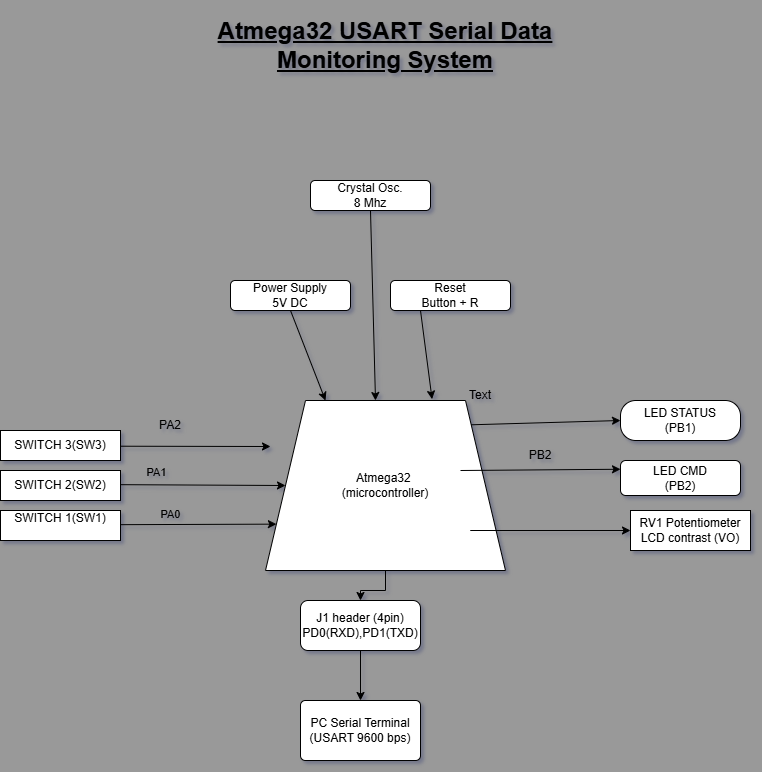

The diagram above was exported from draw.io. Its source (the exported page's mxGraphModel, read from the mxfile embedded in the PNG):
<mxGraphModel dx="1546" dy="902" grid="1" gridSize="10" guides="1" tooltips="1" connect="1" arrows="1" fold="1" page="1" pageScale="1" pageWidth="850" pageHeight="1100" background="#999999" math="0" shadow="1">
  <root>
    <mxCell id="0" />
    <mxCell id="1" parent="0" />
    <mxCell id="CZakQoa9BO07hYHFVcpL-3" parent="1" style="rounded=1;whiteSpace=wrap;html=1;labelBackgroundColor=none;" value="LED CMD&lt;div&gt;(PB2)&lt;/div&gt;" vertex="1">
      <mxGeometry height="35" width="120" x="660" y="470" as="geometry" />
    </mxCell>
    <mxCell id="CZakQoa9BO07hYHFVcpL-4" parent="1" style="rounded=1;whiteSpace=wrap;html=1;arcSize=8;labelBackgroundColor=none;" value="PC Serial Terminal&lt;div&gt;(USART 9600 bps)&lt;/div&gt;" vertex="1">
      <mxGeometry height="60" width="120" x="340" y="710" as="geometry" />
    </mxCell>
    <mxCell id="CZakQoa9BO07hYHFVcpL-5" parent="1" style="rounded=1;whiteSpace=wrap;html=1;labelBackgroundColor=none;" value="Crystal Osc.&lt;div&gt;8 Mhz&lt;/div&gt;" vertex="1">
      <mxGeometry height="30" width="120" x="350" y="190" as="geometry" />
    </mxCell>
    <mxCell id="CZakQoa9BO07hYHFVcpL-6" parent="1" style="rounded=1;whiteSpace=wrap;html=1;labelBackgroundColor=none;" value="Reset&lt;div&gt;Button + R&lt;/div&gt;" vertex="1">
      <mxGeometry height="30" width="120" x="430" y="290" as="geometry" />
    </mxCell>
    <mxCell id="CZakQoa9BO07hYHFVcpL-7" parent="1" style="rounded=1;whiteSpace=wrap;html=1;labelBackgroundColor=none;" value="Power Supply&lt;div&gt;5V DC&lt;/div&gt;" vertex="1">
      <mxGeometry height="30" width="120" x="270" y="290" as="geometry" />
    </mxCell>
    <mxCell id="CZakQoa9BO07hYHFVcpL-8" parent="1" style="rounded=0;whiteSpace=wrap;html=1;labelBackgroundColor=none;" value="SWITCH 2(SW2)" vertex="1">
      <mxGeometry height="30" width="120" x="40" y="480" as="geometry" />
    </mxCell>
    <mxCell id="CZakQoa9BO07hYHFVcpL-9" parent="1" style="rounded=0;whiteSpace=wrap;html=1;labelBackgroundColor=none;" value="SWITCH 3(SW3)" vertex="1">
      <mxGeometry height="30" width="120" x="40" y="440" as="geometry" />
    </mxCell>
    <mxCell id="CZakQoa9BO07hYHFVcpL-10" parent="1" style="rounded=0;whiteSpace=wrap;html=1;labelBackgroundColor=none;" value="SWITCH 1(SW1)&lt;div&gt;&lt;br&gt;&lt;/div&gt;" vertex="1">
      <mxGeometry height="30" width="120" x="40" y="520" as="geometry" />
    </mxCell>
    <mxCell id="CZakQoa9BO07hYHFVcpL-2" parent="1" style="rounded=1;whiteSpace=wrap;html=1;arcSize=38;labelBackgroundColor=none;" value="LED STATUS&lt;div&gt;(PB1)&lt;/div&gt;" vertex="1">
      <mxGeometry height="40" width="120" x="660" y="410" as="geometry" />
    </mxCell>
    <mxCell id="CZakQoa9BO07hYHFVcpL-31" parent="1" style="text;html=1;whiteSpace=wrap;strokeColor=none;fillColor=none;align=center;verticalAlign=middle;rounded=0;labelBackgroundColor=none;" value="&lt;h3&gt;&lt;br&gt;&lt;/h3&gt;" vertex="1">
      <mxGeometry height="30" width="60" x="370" y="390" as="geometry" />
    </mxCell>
    <mxCell id="CZakQoa9BO07hYHFVcpL-44" edge="1" parent="1" style="endArrow=classic;html=1;rounded=0;labelBackgroundColor=none;fontColor=default;" value="">
      <mxGeometry height="50" relative="1" width="50" as="geometry">
        <mxPoint x="570" y="700" as="sourcePoint" />
        <mxPoint x="570" y="700" as="targetPoint" />
      </mxGeometry>
    </mxCell>
    <mxCell id="CZakQoa9BO07hYHFVcpL-53" parent="1" style="text;html=1;whiteSpace=wrap;strokeColor=none;fillColor=none;align=center;verticalAlign=middle;rounded=0;labelBackgroundColor=none;" value="&lt;h1&gt;&lt;u&gt;Atmega32 USART Serial Data Monitoring System&lt;/u&gt;&lt;/h1&gt;" vertex="1">
      <mxGeometry height="70" width="410" x="220" y="20" as="geometry" />
    </mxCell>
    <mxCell id="UWRvRinD7YQHnIUBWz2m-1" edge="1" parent="1" source="CZakQoa9BO07hYHFVcpL-10" style="edgeStyle=orthogonalEdgeStyle;rounded=0;orthogonalLoop=1;jettySize=auto;html=1;exitX=0.5;exitY=1;exitDx=0;exitDy=0;labelBackgroundColor=none;fontColor=default;" target="CZakQoa9BO07hYHFVcpL-10">
      <mxGeometry relative="1" as="geometry" />
    </mxCell>
    <mxCell id="UWRvRinD7YQHnIUBWz2m-4" edge="1" parent="1" style="edgeStyle=orthogonalEdgeStyle;rounded=0;orthogonalLoop=1;jettySize=auto;html=1;exitX=0.5;exitY=1;exitDx=0;exitDy=0;labelBackgroundColor=none;fontColor=default;">
      <mxGeometry relative="1" as="geometry">
        <mxPoint x="322.5" y="635" as="sourcePoint" />
        <mxPoint x="322.5" y="635" as="targetPoint" />
      </mxGeometry>
    </mxCell>
    <mxCell id="bH6KP2B8B1QoS7znajVS-8" edge="1" parent="1" source="UWRvRinD7YQHnIUBWz2m-6" style="edgeStyle=orthogonalEdgeStyle;rounded=0;orthogonalLoop=1;jettySize=auto;html=1;labelBackgroundColor=none;fontColor=default;" target="bH6KP2B8B1QoS7znajVS-2" value="">
      <mxGeometry relative="1" as="geometry" />
    </mxCell>
    <mxCell id="UWRvRinD7YQHnIUBWz2m-6" parent="1" style="shape=trapezoid;perimeter=trapezoidPerimeter;whiteSpace=wrap;html=1;fixedSize=1;size=40;labelBackgroundColor=none;" value="Atmega32&amp;nbsp;&lt;div&gt;(microcontroller)&lt;/div&gt;" vertex="1">
      <mxGeometry height="170" width="240" x="305" y="410" as="geometry" />
    </mxCell>
    <mxCell id="UWRvRinD7YQHnIUBWz2m-13" edge="1" parent="1" source="UWRvRinD7YQHnIUBWz2m-6" style="edgeStyle=none;orthogonalLoop=1;jettySize=auto;html=1;rounded=0;entryX=0;entryY=0.5;entryDx=0;entryDy=0;exitX=1;exitY=0;exitDx=0;exitDy=0;labelBackgroundColor=none;fontColor=default;" target="CZakQoa9BO07hYHFVcpL-2" value="">
      <mxGeometry relative="1" width="100" as="geometry">
        <Array as="points" />
        <mxPoint x="510" y="430" as="sourcePoint" />
        <mxPoint x="570" y="430" as="targetPoint" />
      </mxGeometry>
    </mxCell>
    <mxCell id="UWRvRinD7YQHnIUBWz2m-16" edge="1" parent="1" source="CZakQoa9BO07hYHFVcpL-5" style="edgeStyle=none;orthogonalLoop=1;jettySize=auto;html=1;rounded=0;exitX=0.5;exitY=1;exitDx=0;exitDy=0;labelBackgroundColor=none;fontColor=default;" value="">
      <mxGeometry relative="1" width="100" as="geometry">
        <Array as="points" />
        <mxPoint x="420" y="210" as="sourcePoint" />
        <mxPoint x="415" y="410" as="targetPoint" />
      </mxGeometry>
    </mxCell>
    <mxCell id="UWRvRinD7YQHnIUBWz2m-22" edge="1" parent="1" source="CZakQoa9BO07hYHFVcpL-6" style="edgeStyle=none;orthogonalLoop=1;jettySize=auto;html=1;rounded=0;entryX=0.694;entryY=-0.008;entryDx=0;entryDy=0;entryPerimeter=0;exitX=0.25;exitY=1;exitDx=0;exitDy=0;labelBackgroundColor=none;fontColor=default;" target="UWRvRinD7YQHnIUBWz2m-6" value="">
      <mxGeometry relative="1" width="100" as="geometry">
        <Array as="points" />
        <mxPoint x="450" y="330" as="sourcePoint" />
        <mxPoint x="550" y="330" as="targetPoint" />
      </mxGeometry>
    </mxCell>
    <mxCell id="UWRvRinD7YQHnIUBWz2m-24" edge="1" parent="1" source="CZakQoa9BO07hYHFVcpL-7" style="edgeStyle=none;orthogonalLoop=1;jettySize=auto;html=1;rounded=0;entryX=0.25;entryY=0;entryDx=0;entryDy=0;exitX=0.5;exitY=1;exitDx=0;exitDy=0;labelBackgroundColor=none;fontColor=default;" target="UWRvRinD7YQHnIUBWz2m-6" value="">
      <mxGeometry relative="1" width="100" as="geometry">
        <Array as="points" />
        <mxPoint x="290" y="340" as="sourcePoint" />
        <mxPoint x="390" y="340" as="targetPoint" />
      </mxGeometry>
    </mxCell>
    <mxCell id="UWRvRinD7YQHnIUBWz2m-40" edge="1" parent="1" style="edgeStyle=none;orthogonalLoop=1;jettySize=auto;html=1;rounded=0;labelBackgroundColor=none;fontColor=default;" value="">
      <mxGeometry relative="1" width="100" as="geometry">
        <Array as="points" />
        <mxPoint x="160" y="455.71" as="sourcePoint" />
        <mxPoint x="310" y="456" as="targetPoint" />
      </mxGeometry>
    </mxCell>
    <mxCell id="UWRvRinD7YQHnIUBWz2m-43" edge="1" parent="1" style="edgeStyle=none;orthogonalLoop=1;jettySize=auto;html=1;rounded=0;entryX=0;entryY=0.5;entryDx=0;entryDy=0;labelBackgroundColor=none;fontColor=default;" target="UWRvRinD7YQHnIUBWz2m-6" value="">
      <mxGeometry relative="1" width="100" as="geometry">
        <Array as="points" />
        <mxPoint x="160" y="494.17" as="sourcePoint" />
        <mxPoint x="260" y="494.17" as="targetPoint" />
      </mxGeometry>
    </mxCell>
    <mxCell id="UWRvRinD7YQHnIUBWz2m-47" connectable="0" parent="UWRvRinD7YQHnIUBWz2m-43" style="edgeLabel;html=1;align=center;verticalAlign=middle;resizable=0;points=[];labelBackgroundColor=none;" value="PA1" vertex="1">
      <mxGeometry relative="1" x="-0.5726" y="13" as="geometry">
        <mxPoint as="offset" />
      </mxGeometry>
    </mxCell>
    <mxCell id="UWRvRinD7YQHnIUBWz2m-44" edge="1" parent="1" style="edgeStyle=none;orthogonalLoop=1;jettySize=auto;html=1;rounded=0;entryX=0;entryY=0.75;entryDx=0;entryDy=0;labelBackgroundColor=none;fontColor=default;" target="UWRvRinD7YQHnIUBWz2m-6" value="">
      <mxGeometry relative="1" width="100" as="geometry">
        <Array as="points" />
        <mxPoint x="160" y="534.17" as="sourcePoint" />
        <mxPoint x="260" y="534.17" as="targetPoint" />
      </mxGeometry>
    </mxCell>
    <mxCell id="UWRvRinD7YQHnIUBWz2m-48" connectable="0" parent="UWRvRinD7YQHnIUBWz2m-44" style="edgeLabel;html=1;align=center;verticalAlign=middle;resizable=0;points=[];labelBackgroundColor=none;" value="PA0" vertex="1">
      <mxGeometry relative="1" x="-0.3628" y="10" as="geometry">
        <mxPoint as="offset" />
      </mxGeometry>
    </mxCell>
    <mxCell id="UWRvRinD7YQHnIUBWz2m-46" parent="1" style="text;html=1;whiteSpace=wrap;strokeColor=none;fillColor=none;align=center;verticalAlign=middle;rounded=0;labelBackgroundColor=none;" value="PA2" vertex="1">
      <mxGeometry height="30" width="60" x="180" y="420" as="geometry" />
    </mxCell>
    <mxCell id="UWRvRinD7YQHnIUBWz2m-51" parent="1" style="text;html=1;whiteSpace=wrap;strokeColor=none;fillColor=none;align=center;verticalAlign=middle;rounded=0;labelBackgroundColor=none;" value="PB2" vertex="1">
      <mxGeometry height="30" width="60" x="550" y="450" as="geometry" />
    </mxCell>
    <mxCell id="UWRvRinD7YQHnIUBWz2m-54" parent="1" style="text;html=1;whiteSpace=wrap;strokeColor=none;fillColor=none;align=center;verticalAlign=middle;rounded=0;labelBackgroundColor=none;" value="Text" vertex="1">
      <mxGeometry height="30" width="60" x="490" y="390" as="geometry" />
    </mxCell>
    <mxCell id="bH6KP2B8B1QoS7znajVS-3" edge="1" parent="1" style="edgeStyle=none;orthogonalLoop=1;jettySize=auto;html=1;rounded=0;entryX=0;entryY=0.25;entryDx=0;entryDy=0;labelBackgroundColor=none;fontColor=default;" target="CZakQoa9BO07hYHFVcpL-3" value="">
      <mxGeometry relative="1" width="100" as="geometry">
        <Array as="points" />
        <mxPoint x="500" y="480" as="sourcePoint" />
        <mxPoint x="650" y="483" as="targetPoint" />
      </mxGeometry>
    </mxCell>
    <mxCell id="bH6KP2B8B1QoS7znajVS-4" edge="1" parent="1" style="edgeStyle=none;orthogonalLoop=1;jettySize=auto;html=1;rounded=0;endArrow=classic;endFill=1;labelBackgroundColor=none;fontColor=default;" value="">
      <mxGeometry relative="1" width="100" as="geometry">
        <Array as="points">
          <mxPoint x="510" y="540" />
        </Array>
        <mxPoint x="640" y="540" as="sourcePoint" />
        <mxPoint x="670" y="540" as="targetPoint" />
      </mxGeometry>
    </mxCell>
    <mxCell id="bH6KP2B8B1QoS7znajVS-5" parent="1" style="whiteSpace=wrap;html=1;labelBackgroundColor=none;" value="RV1 Potentiometer&lt;div&gt;LCD contrast (VO)&lt;/div&gt;" vertex="1">
      <mxGeometry height="40" width="120" x="670" y="520" as="geometry" />
    </mxCell>
    <mxCell id="bH6KP2B8B1QoS7znajVS-2" parent="1" style="rounded=1;whiteSpace=wrap;html=1;labelBackgroundColor=none;" value="J1 header (4pin)&lt;div&gt;PD0(RXD),PD1(TXD)&lt;/div&gt;" vertex="1">
      <mxGeometry height="50" width="120" x="340" y="610" as="geometry" />
    </mxCell>
    <mxCell id="bH6KP2B8B1QoS7znajVS-13" edge="1" parent="1" source="bH6KP2B8B1QoS7znajVS-2" style="edgeStyle=none;orthogonalLoop=1;jettySize=auto;html=1;rounded=0;entryX=0.5;entryY=0;entryDx=0;entryDy=0;exitX=0.5;exitY=1;exitDx=0;exitDy=0;labelBackgroundColor=none;fontColor=default;" target="CZakQoa9BO07hYHFVcpL-4" value="">
      <mxGeometry relative="1" width="100" as="geometry">
        <Array as="points" />
        <mxPoint x="370" y="660" as="sourcePoint" />
        <mxPoint x="470" y="660" as="targetPoint" />
      </mxGeometry>
    </mxCell>
  </root>
</mxGraphModel>